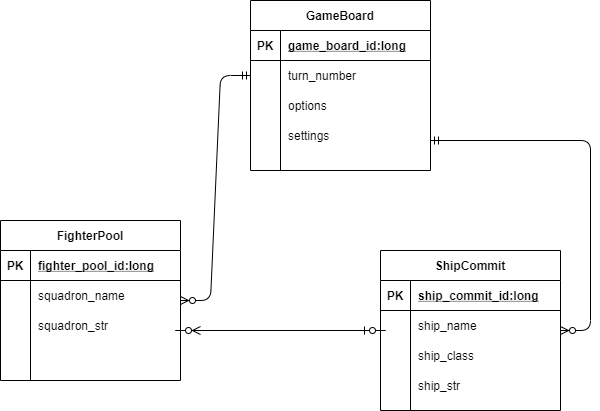

The diagram above was exported from draw.io. Its source (the exported page's mxGraphModel, read from the mxfile embedded in the PNG):
<mxGraphModel dx="868" dy="412" grid="1" gridSize="10" guides="1" tooltips="1" connect="1" arrows="1" fold="1" page="1" pageScale="1" pageWidth="850" pageHeight="1100" math="0" shadow="0">
  <root>
    <mxCell id="0" />
    <mxCell id="1" parent="0" />
    <mxCell id="2" value="GameBoard" style="shape=table;startSize=30;container=1;collapsible=1;childLayout=tableLayout;fixedRows=1;rowLines=0;fontStyle=1;align=center;resizeLast=1;" vertex="1" parent="1">
      <mxGeometry x="280" y="30" width="180" height="170" as="geometry" />
    </mxCell>
    <mxCell id="3" value="" style="shape=partialRectangle;collapsible=0;dropTarget=0;pointerEvents=0;fillColor=none;top=0;left=0;bottom=1;right=0;points=[[0,0.5],[1,0.5]];portConstraint=eastwest;" vertex="1" parent="2">
      <mxGeometry y="30" width="180" height="30" as="geometry" />
    </mxCell>
    <mxCell id="4" value="PK" style="shape=partialRectangle;connectable=0;fillColor=none;top=0;left=0;bottom=0;right=0;fontStyle=1;overflow=hidden;" vertex="1" parent="3">
      <mxGeometry width="30" height="30" as="geometry" />
    </mxCell>
    <mxCell id="5" value="game_board_id:long" style="shape=partialRectangle;connectable=0;fillColor=none;top=0;left=0;bottom=0;right=0;align=left;spacingLeft=6;fontStyle=5;overflow=hidden;" vertex="1" parent="3">
      <mxGeometry x="30" width="150" height="30" as="geometry" />
    </mxCell>
    <mxCell id="6" value="" style="shape=partialRectangle;collapsible=0;dropTarget=0;pointerEvents=0;fillColor=none;top=0;left=0;bottom=0;right=0;points=[[0,0.5],[1,0.5]];portConstraint=eastwest;" vertex="1" parent="2">
      <mxGeometry y="60" width="180" height="30" as="geometry" />
    </mxCell>
    <mxCell id="7" value="" style="shape=partialRectangle;connectable=0;fillColor=none;top=0;left=0;bottom=0;right=0;editable=1;overflow=hidden;" vertex="1" parent="6">
      <mxGeometry width="30" height="30" as="geometry" />
    </mxCell>
    <mxCell id="8" value="turn_number" style="shape=partialRectangle;connectable=0;fillColor=none;top=0;left=0;bottom=0;right=0;align=left;spacingLeft=6;overflow=hidden;" vertex="1" parent="6">
      <mxGeometry x="30" width="150" height="30" as="geometry" />
    </mxCell>
    <mxCell id="9" value="" style="shape=partialRectangle;collapsible=0;dropTarget=0;pointerEvents=0;fillColor=none;top=0;left=0;bottom=0;right=0;points=[[0,0.5],[1,0.5]];portConstraint=eastwest;" vertex="1" parent="2">
      <mxGeometry y="90" width="180" height="30" as="geometry" />
    </mxCell>
    <mxCell id="10" value="" style="shape=partialRectangle;connectable=0;fillColor=none;top=0;left=0;bottom=0;right=0;editable=1;overflow=hidden;" vertex="1" parent="9">
      <mxGeometry width="30" height="30" as="geometry" />
    </mxCell>
    <mxCell id="11" value="options" style="shape=partialRectangle;connectable=0;fillColor=none;top=0;left=0;bottom=0;right=0;align=left;spacingLeft=6;overflow=hidden;" vertex="1" parent="9">
      <mxGeometry x="30" width="150" height="30" as="geometry" />
    </mxCell>
    <mxCell id="12" value="" style="shape=partialRectangle;collapsible=0;dropTarget=0;pointerEvents=0;fillColor=none;top=0;left=0;bottom=0;right=0;points=[[0,0.5],[1,0.5]];portConstraint=eastwest;" vertex="1" parent="2">
      <mxGeometry y="120" width="180" height="30" as="geometry" />
    </mxCell>
    <mxCell id="13" value="" style="shape=partialRectangle;connectable=0;fillColor=none;top=0;left=0;bottom=0;right=0;editable=1;overflow=hidden;" vertex="1" parent="12">
      <mxGeometry width="30" height="30" as="geometry" />
    </mxCell>
    <mxCell id="14" value="settings" style="shape=partialRectangle;connectable=0;fillColor=none;top=0;left=0;bottom=0;right=0;align=left;spacingLeft=6;overflow=hidden;" vertex="1" parent="12">
      <mxGeometry x="30" width="150" height="30" as="geometry" />
    </mxCell>
    <mxCell id="15" value="FighterPool" style="shape=table;startSize=30;container=1;collapsible=1;childLayout=tableLayout;fixedRows=1;rowLines=0;fontStyle=1;align=center;resizeLast=1;" vertex="1" parent="1">
      <mxGeometry x="30" y="250" width="180" height="160" as="geometry" />
    </mxCell>
    <mxCell id="16" value="" style="shape=partialRectangle;collapsible=0;dropTarget=0;pointerEvents=0;fillColor=none;top=0;left=0;bottom=1;right=0;points=[[0,0.5],[1,0.5]];portConstraint=eastwest;" vertex="1" parent="15">
      <mxGeometry y="30" width="180" height="30" as="geometry" />
    </mxCell>
    <mxCell id="17" value="PK" style="shape=partialRectangle;connectable=0;fillColor=none;top=0;left=0;bottom=0;right=0;fontStyle=1;overflow=hidden;" vertex="1" parent="16">
      <mxGeometry width="30" height="30" as="geometry" />
    </mxCell>
    <mxCell id="18" value="fighter_pool_id:long" style="shape=partialRectangle;connectable=0;fillColor=none;top=0;left=0;bottom=0;right=0;align=left;spacingLeft=6;fontStyle=5;overflow=hidden;" vertex="1" parent="16">
      <mxGeometry x="30" width="150" height="30" as="geometry" />
    </mxCell>
    <mxCell id="19" value="" style="shape=partialRectangle;collapsible=0;dropTarget=0;pointerEvents=0;fillColor=none;top=0;left=0;bottom=0;right=0;points=[[0,0.5],[1,0.5]];portConstraint=eastwest;" vertex="1" parent="15">
      <mxGeometry y="60" width="180" height="30" as="geometry" />
    </mxCell>
    <mxCell id="20" value="" style="shape=partialRectangle;connectable=0;fillColor=none;top=0;left=0;bottom=0;right=0;editable=1;overflow=hidden;" vertex="1" parent="19">
      <mxGeometry width="30" height="30" as="geometry" />
    </mxCell>
    <mxCell id="21" value="squadron_name" style="shape=partialRectangle;connectable=0;fillColor=none;top=0;left=0;bottom=0;right=0;align=left;spacingLeft=6;overflow=hidden;" vertex="1" parent="19">
      <mxGeometry x="30" width="150" height="30" as="geometry" />
    </mxCell>
    <mxCell id="22" value="" style="shape=partialRectangle;collapsible=0;dropTarget=0;pointerEvents=0;fillColor=none;top=0;left=0;bottom=0;right=0;points=[[0,0.5],[1,0.5]];portConstraint=eastwest;" vertex="1" parent="15">
      <mxGeometry y="90" width="180" height="30" as="geometry" />
    </mxCell>
    <mxCell id="23" value="" style="shape=partialRectangle;connectable=0;fillColor=none;top=0;left=0;bottom=0;right=0;editable=1;overflow=hidden;" vertex="1" parent="22">
      <mxGeometry width="30" height="30" as="geometry" />
    </mxCell>
    <mxCell id="24" value="squadron_str" style="shape=partialRectangle;connectable=0;fillColor=none;top=0;left=0;bottom=0;right=0;align=left;spacingLeft=6;overflow=hidden;" vertex="1" parent="22">
      <mxGeometry x="30" width="150" height="30" as="geometry" />
    </mxCell>
    <mxCell id="25" value="" style="shape=partialRectangle;collapsible=0;dropTarget=0;pointerEvents=0;fillColor=none;top=0;left=0;bottom=0;right=0;points=[[0,0.5],[1,0.5]];portConstraint=eastwest;" vertex="1" parent="15">
      <mxGeometry y="120" width="180" height="30" as="geometry" />
    </mxCell>
    <mxCell id="26" value="" style="shape=partialRectangle;connectable=0;fillColor=none;top=0;left=0;bottom=0;right=0;editable=1;overflow=hidden;" vertex="1" parent="25">
      <mxGeometry width="30" height="30" as="geometry" />
    </mxCell>
    <mxCell id="27" value="" style="shape=partialRectangle;connectable=0;fillColor=none;top=0;left=0;bottom=0;right=0;align=left;spacingLeft=6;overflow=hidden;" vertex="1" parent="25">
      <mxGeometry x="30" width="150" height="30" as="geometry" />
    </mxCell>
    <mxCell id="28" value="ShipCommit" style="shape=table;startSize=30;container=1;collapsible=1;childLayout=tableLayout;fixedRows=1;rowLines=0;fontStyle=1;align=center;resizeLast=1;" vertex="1" parent="1">
      <mxGeometry x="410" y="280" width="180" height="160" as="geometry" />
    </mxCell>
    <mxCell id="29" value="" style="shape=partialRectangle;collapsible=0;dropTarget=0;pointerEvents=0;fillColor=none;top=0;left=0;bottom=1;right=0;points=[[0,0.5],[1,0.5]];portConstraint=eastwest;" vertex="1" parent="28">
      <mxGeometry y="30" width="180" height="30" as="geometry" />
    </mxCell>
    <mxCell id="30" value="PK" style="shape=partialRectangle;connectable=0;fillColor=none;top=0;left=0;bottom=0;right=0;fontStyle=1;overflow=hidden;" vertex="1" parent="29">
      <mxGeometry width="30" height="30" as="geometry" />
    </mxCell>
    <mxCell id="31" value="ship_commit_id:long" style="shape=partialRectangle;connectable=0;fillColor=none;top=0;left=0;bottom=0;right=0;align=left;spacingLeft=6;fontStyle=5;overflow=hidden;" vertex="1" parent="29">
      <mxGeometry x="30" width="150" height="30" as="geometry" />
    </mxCell>
    <mxCell id="32" value="" style="shape=partialRectangle;collapsible=0;dropTarget=0;pointerEvents=0;fillColor=none;top=0;left=0;bottom=0;right=0;points=[[0,0.5],[1,0.5]];portConstraint=eastwest;" vertex="1" parent="28">
      <mxGeometry y="60" width="180" height="30" as="geometry" />
    </mxCell>
    <mxCell id="33" value="" style="shape=partialRectangle;connectable=0;fillColor=none;top=0;left=0;bottom=0;right=0;editable=1;overflow=hidden;" vertex="1" parent="32">
      <mxGeometry width="30" height="30" as="geometry" />
    </mxCell>
    <mxCell id="34" value="ship_name" style="shape=partialRectangle;connectable=0;fillColor=none;top=0;left=0;bottom=0;right=0;align=left;spacingLeft=6;overflow=hidden;" vertex="1" parent="32">
      <mxGeometry x="30" width="150" height="30" as="geometry" />
    </mxCell>
    <mxCell id="35" value="" style="shape=partialRectangle;collapsible=0;dropTarget=0;pointerEvents=0;fillColor=none;top=0;left=0;bottom=0;right=0;points=[[0,0.5],[1,0.5]];portConstraint=eastwest;" vertex="1" parent="28">
      <mxGeometry y="90" width="180" height="30" as="geometry" />
    </mxCell>
    <mxCell id="36" value="" style="shape=partialRectangle;connectable=0;fillColor=none;top=0;left=0;bottom=0;right=0;editable=1;overflow=hidden;" vertex="1" parent="35">
      <mxGeometry width="30" height="30" as="geometry" />
    </mxCell>
    <mxCell id="37" value="ship_class" style="shape=partialRectangle;connectable=0;fillColor=none;top=0;left=0;bottom=0;right=0;align=left;spacingLeft=6;overflow=hidden;" vertex="1" parent="35">
      <mxGeometry x="30" width="150" height="30" as="geometry" />
    </mxCell>
    <mxCell id="38" value="" style="shape=partialRectangle;collapsible=0;dropTarget=0;pointerEvents=0;fillColor=none;top=0;left=0;bottom=0;right=0;points=[[0,0.5],[1,0.5]];portConstraint=eastwest;" vertex="1" parent="28">
      <mxGeometry y="120" width="180" height="30" as="geometry" />
    </mxCell>
    <mxCell id="39" value="" style="shape=partialRectangle;connectable=0;fillColor=none;top=0;left=0;bottom=0;right=0;editable=1;overflow=hidden;" vertex="1" parent="38">
      <mxGeometry width="30" height="30" as="geometry" />
    </mxCell>
    <mxCell id="40" value="ship_str" style="shape=partialRectangle;connectable=0;fillColor=none;top=0;left=0;bottom=0;right=0;align=left;spacingLeft=6;overflow=hidden;" vertex="1" parent="38">
      <mxGeometry x="30" width="150" height="30" as="geometry" />
    </mxCell>
    <mxCell id="41" value="" style="edgeStyle=entityRelationEdgeStyle;fontSize=12;html=1;endArrow=ERzeroToMany;startArrow=ERmandOne;" edge="1" target="28" parent="1">
      <mxGeometry width="100" height="100" relative="1" as="geometry">
        <mxPoint x="460" y="170" as="sourcePoint" />
        <mxPoint x="560" y="70" as="targetPoint" />
      </mxGeometry>
    </mxCell>
    <mxCell id="42" value="" style="edgeStyle=entityRelationEdgeStyle;fontSize=12;html=1;endArrow=ERzeroToMany;startArrow=ERmandOne;exitX=0;exitY=0.5;exitDx=0;exitDy=0;" edge="1" source="6" target="15" parent="1">
      <mxGeometry width="100" height="100" relative="1" as="geometry">
        <mxPoint x="120" y="200" as="sourcePoint" />
        <mxPoint x="220" y="100" as="targetPoint" />
      </mxGeometry>
    </mxCell>
    <mxCell id="43" value="" style="edgeStyle=entityRelationEdgeStyle;fontSize=12;html=1;endArrow=ERzeroToMany;startArrow=ERzeroToOne;" edge="1" parent="1">
      <mxGeometry width="100" height="100" relative="1" as="geometry">
        <mxPoint x="390" y="360" as="sourcePoint" />
        <mxPoint x="230" y="360" as="targetPoint" />
      </mxGeometry>
    </mxCell>
  </root>
</mxGraphModel>